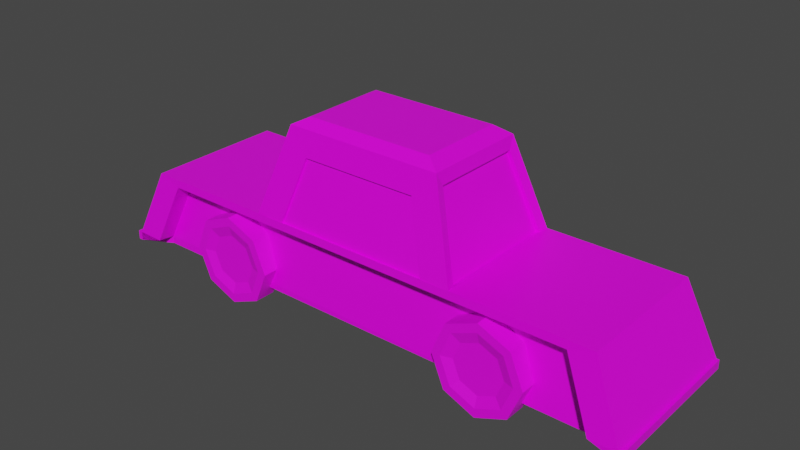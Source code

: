 # Source: Car.blend  (saved by Blender 3.0.42; exported with 4.5.12 LTS)
import bpy
from mathutils import Matrix  # noqa: F401  (used for matrix-valued properties, if any)

bpy.ops.wm.read_factory_settings(use_empty=True)
scene = bpy.context.scene
scene.name = 'Scene'

# ---- collections
col_collection = bpy.data.collections.new('Collection'); scene.collection.children.link(col_collection)

# ---- images (referenced by path relative to the original .blend; pixels are not part of the script)
import os
ASSET_DIR = os.environ.get("B2B_ASSET_DIR", "")  # directory of the original .blend (textures are referenced by path, not embedded)
HERE = os.path.dirname(os.path.abspath(__file__))  # packed textures are extracted next to this script under _unpacked/

def load_image(name, relpath, width, height, colorspace="sRGB"):
    """Load a texture the original file referenced (path relative to the .blend, or extracted next to this script)."""
    p = next((c for c in (os.path.join(HERE, relpath), os.path.join(ASSET_DIR, relpath)) if relpath and os.path.exists(c)), "")
    if p:
        img = bpy.data.images.load(p, check_existing=True)
        img.name = name
    else:  # same state as the original file: an image datablock whose file is absent (Cycles renders it pink)
        img = bpy.data.images.new(name, width, height)
        img.source = "FILE"
        img.filepath = "//" + (relpath or name)
    img.colorspace_settings.name = colorspace
    return img
img_nice69_32x_png = load_image('nice69-32x.png', 'nice69-32x.png', 1024, 1024, 'sRGB')

# ---- materials (node trees are filled in below, after node groups)
mat_material = bpy.data.materials.new('Material')
mat_material.alpha_threshold = 0.0
mat_material.use_transparent_shadow = False
mat_material.line_color = (0.0, 0.0, 0.0, 1.0)
mat_material_002 = bpy.data.materials.new('Material.002')
mat_material_002.use_transparent_shadow = False
mat_material_001 = bpy.data.materials.new('Material.001')
mat_material_001.use_transparent_shadow = False
mat_material_003 = bpy.data.materials.new('Material.003')
mat_material_003.use_transparent_shadow = False
mat_material_006 = bpy.data.materials.new('Material.006')
mat_material_006.use_transparent_shadow = False
mat_material_004 = bpy.data.materials.new('Material.004')
mat_material_004.use_transparent_shadow = False
mat_material_005 = bpy.data.materials.new('Material.005')
mat_material_005.use_transparent_shadow = False
mat_material_007 = bpy.data.materials.new('Material.007')
mat_material_007.use_transparent_shadow = False

# ---- material node trees
mat_material.use_nodes = True; mat_material.node_tree.nodes.clear()
_N = mat_material.node_tree.nodes; _L = mat_material.node_tree.links
n0 = _N.new('ShaderNodeOutputMaterial'); n0.name = 'Material Output'; n0.location = (300, 300)
n1 = _N.new('ShaderNodeBsdfPrincipled'); n1.name = 'Principled BSDF'; n1.location = (10, 300)
n1.distribution = 'GGX'
n1.subsurface_method = 'RANDOM_WALK_SKIN'
n1.inputs[2].default_value = 0.4
n1.inputs[3].default_value = 1.45
n1.inputs[27].default_value = (0.0, 0.0, 0.0, 1.0)
n1.inputs[28].default_value = 1.0
n2 = _N.new('ShaderNodeTexImage'); n2.name = 'Image Texture'; n2.location = (-280, 280)
n2.image = img_nice69_32x_png
_L.new(n1.outputs[0], n0.inputs[0])
_L.new(n2.outputs[0], n1.inputs[0])
n0.is_active_output = True
mat_material_002.use_nodes = True; mat_material_002.node_tree.nodes.clear()
_N = mat_material_002.node_tree.nodes; _L = mat_material_002.node_tree.links
n0 = _N.new('ShaderNodeBsdfPrincipled'); n0.name = 'Principled BSDF'; n0.location = (10, 300)
n0.distribution = 'GGX'
n0.subsurface_method = 'RANDOM_WALK_SKIN'
n0.inputs[3].default_value = 1.45
n0.inputs[27].default_value = (0.0, 0.0, 0.0, 1.0)
n0.inputs[28].default_value = 1.0
n1 = _N.new('ShaderNodeOutputMaterial'); n1.name = 'Material Output'; n1.location = (300, 300)
n2 = _N.new('ShaderNodeTexImage'); n2.name = 'Image Texture'; n2.location = (-280, 280)
n2.image = img_nice69_32x_png
n2.extension = 'EXTEND'
_L.new(n0.outputs[0], n1.inputs[0])
_L.new(n2.outputs[0], n0.inputs[0])
n1.is_active_output = True
mat_material_001.use_nodes = True; mat_material_001.node_tree.nodes.clear()
_N = mat_material_001.node_tree.nodes; _L = mat_material_001.node_tree.links
n0 = _N.new('ShaderNodeBsdfPrincipled'); n0.name = 'Principled BSDF'; n0.location = (10, 300)
n0.distribution = 'GGX'
n0.subsurface_method = 'RANDOM_WALK_SKIN'
n0.inputs[3].default_value = 1.45
n0.inputs[27].default_value = (0.0, 0.0, 0.0, 1.0)
n0.inputs[28].default_value = 1.0
n1 = _N.new('ShaderNodeOutputMaterial'); n1.name = 'Material Output'; n1.location = (300, 300)
n2 = _N.new('ShaderNodeTexImage'); n2.name = 'Image Texture'; n2.location = (-280, 280)
n2.image = img_nice69_32x_png
_L.new(n0.outputs[0], n1.inputs[0])
_L.new(n2.outputs[0], n0.inputs[0])
n1.is_active_output = True
mat_material_003.use_nodes = True; mat_material_003.node_tree.nodes.clear()
_N = mat_material_003.node_tree.nodes; _L = mat_material_003.node_tree.links
n0 = _N.new('ShaderNodeBsdfPrincipled'); n0.name = 'Principled BSDF'; n0.location = (10, 300)
n0.distribution = 'GGX'
n0.subsurface_method = 'RANDOM_WALK_SKIN'
n0.inputs[3].default_value = 1.45
n0.inputs[27].default_value = (0.0, 0.0, 0.0, 1.0)
n0.inputs[28].default_value = 1.0
n1 = _N.new('ShaderNodeOutputMaterial'); n1.name = 'Material Output'; n1.location = (300, 300)
n2 = _N.new('ShaderNodeTexImage'); n2.name = 'Image Texture'; n2.location = (-280, 280)
n2.image = img_nice69_32x_png
n2.extension = 'EXTEND'
_L.new(n0.outputs[0], n1.inputs[0])
_L.new(n2.outputs[0], n0.inputs[0])
n1.is_active_output = True
mat_material_006.use_nodes = True; mat_material_006.node_tree.nodes.clear()
_N = mat_material_006.node_tree.nodes; _L = mat_material_006.node_tree.links
n0 = _N.new('ShaderNodeBsdfPrincipled'); n0.name = 'Principled BSDF'; n0.location = (10, 300)
n0.distribution = 'GGX'
n0.subsurface_method = 'RANDOM_WALK_SKIN'
n0.inputs[3].default_value = 1.45
n0.inputs[27].default_value = (0.0, 0.0, 0.0, 1.0)
n0.inputs[28].default_value = 1.0
n1 = _N.new('ShaderNodeOutputMaterial'); n1.name = 'Material Output'; n1.location = (300, 300)
n2 = _N.new('ShaderNodeTexImage'); n2.name = 'Image Texture'; n2.location = (-280, 280)
_L.new(n0.outputs[0], n1.inputs[0])
_L.new(n2.outputs[0], n0.inputs[0])
n1.is_active_output = True
mat_material_004.use_nodes = True; mat_material_004.node_tree.nodes.clear()
_N = mat_material_004.node_tree.nodes; _L = mat_material_004.node_tree.links
n0 = _N.new('ShaderNodeBsdfPrincipled'); n0.name = 'Principled BSDF'; n0.location = (10, 300)
n0.distribution = 'GGX'
n0.subsurface_method = 'RANDOM_WALK_SKIN'
n0.inputs[3].default_value = 1.45
n0.inputs[27].default_value = (0.0, 0.0, 0.0, 1.0)
n0.inputs[28].default_value = 1.0
n1 = _N.new('ShaderNodeOutputMaterial'); n1.name = 'Material Output'; n1.location = (300, 300)
n2 = _N.new('ShaderNodeTexImage'); n2.name = 'Image Texture'; n2.location = (-280, 280)
n2.image = img_nice69_32x_png
n2.extension = 'EXTEND'
_L.new(n0.outputs[0], n1.inputs[0])
_L.new(n2.outputs[0], n0.inputs[0])
n1.is_active_output = True
mat_material_005.use_nodes = True; mat_material_005.node_tree.nodes.clear()
_N = mat_material_005.node_tree.nodes; _L = mat_material_005.node_tree.links
n0 = _N.new('ShaderNodeBsdfPrincipled'); n0.name = 'Principled BSDF'; n0.location = (10, 300)
n0.distribution = 'GGX'
n0.subsurface_method = 'RANDOM_WALK_SKIN'
n0.inputs[3].default_value = 1.45
n0.inputs[27].default_value = (0.0, 0.0, 0.0, 1.0)
n0.inputs[28].default_value = 1.0
n1 = _N.new('ShaderNodeOutputMaterial'); n1.name = 'Material Output'; n1.location = (300, 300)
n2 = _N.new('ShaderNodeTexImage'); n2.name = 'Image Texture'; n2.location = (-280, 280)
n2.image = img_nice69_32x_png
n2.extension = 'EXTEND'
_L.new(n0.outputs[0], n1.inputs[0])
_L.new(n2.outputs[0], n0.inputs[0])
n1.is_active_output = True
mat_material_007.use_nodes = True; mat_material_007.node_tree.nodes.clear()
_N = mat_material_007.node_tree.nodes; _L = mat_material_007.node_tree.links
n0 = _N.new('ShaderNodeBsdfPrincipled'); n0.name = 'Principled BSDF'; n0.location = (10, 300)
n0.distribution = 'GGX'
n0.subsurface_method = 'RANDOM_WALK_SKIN'
n0.inputs[3].default_value = 1.45
n0.inputs[27].default_value = (0.0, 0.0, 0.0, 1.0)
n0.inputs[28].default_value = 1.0
n1 = _N.new('ShaderNodeOutputMaterial'); n1.name = 'Material Output'; n1.location = (300, 300)
n2 = _N.new('ShaderNodeTexImage'); n2.name = 'Image Texture'; n2.location = (-280, 280)
_L.new(n0.outputs[0], n1.inputs[0])
_L.new(n2.outputs[0], n0.inputs[0])
n1.is_active_output = True

# ---- world
world_world = bpy.data.worlds.new('World'); scene.world = world_world
world_world.use_nodes = True; world_world.node_tree.nodes.clear()
_N = world_world.node_tree.nodes; _L = world_world.node_tree.links
n0 = _N.new('ShaderNodeOutputWorld'); n0.name = 'World Output'; n0.location = (300, 300)
n1 = _N.new('ShaderNodeBackground'); n1.name = 'Background'; n1.location = (10, 300)
n1.inputs[0].default_value = (0.05088, 0.05088, 0.05088, 1.0)
_L.new(n1.outputs[0], n0.inputs[0])
n0.is_active_output = True
world_world.color = (0.05088, 0.05088, 0.05088)
world_world.use_sun_shadow = False
world_world.sun_shadow_jitter_overblur = 0.0

# ---- meshes
me_cube = bpy.data.meshes.new('Cube')
me_cube.from_pydata([(0.8892, 0.8892, 1.0), (1.0, 1.0, -0.359), (0.8892, -0.8892, 1.0), (1.0, -1.0, -0.359), (-0.8892, 0.8892, 1.0), (-1.0, 1.0, -0.359), (-0.8892, -0.8892, 1.0), (-1.0, -1.0, -0.359), (0.3946, -0.8892, 1.0), (-0.3946, -0.8892, 1.0), (0.3946, 0.8892, 1.0), (-0.3946, 0.8892, 1.0), (0.2918, -0.6574, 2.691), (-0.2918, -0.6574, 2.691), (0.2918, 0.6574, 2.691), (-0.2918, 0.6574, 2.691), (-0.3862, -0.7434, 0.9953), (-0.3862, 0.7434, 0.9953), (-0.3002, -0.5497, 2.409), (-0.3002, 0.5497, 2.409), (-0.3772, -0.7434, 0.98), (-0.3772, 0.7434, 0.98), (-0.2912, -0.5497, 2.393), (-0.2912, 0.5497, 2.393), (0.388, 0.7757, 0.9827), (0.388, -0.7757, 0.9827), (0.2983, 0.5735, 2.457), (0.2983, -0.5735, 2.457), (0.3751, 0.7757, 0.9607), (0.3751, -0.7757, 0.9607), (0.2854, 0.5735, 2.435), (0.2854, -0.5735, 2.435), (0.2893, -0.886, 0.9852), (-0.2893, -0.886, 0.9852), (0.2139, -0.7161, 2.225), (-0.2139, -0.7161, 2.225), (0.2893, -0.8554, 0.9752), (-0.2893, -0.8554, 0.9752), (0.2139, -0.6855, 2.215), (-0.2139, -0.6855, 2.215), (-0.3002, 0.8871, 0.9939), (0.3002, 0.8871, 0.9939), (-0.222, 0.7108, 2.28), (0.222, 0.7108, 2.28), (-0.3002, 0.8631, 0.9861), (0.3002, 0.8631, 0.9861), (-0.222, 0.6868, 2.272), (0.222, 0.6868, 2.272), (-1.0, -1.0, -0.5333), (1.0, -1.0, -0.5333), (-1.017, 1.0, -0.359), (-1.017, -1.0, -0.359), (-1.017, 1.0, -0.5333), (-1.017, -1.0, -0.5333), (1.01, -1.0, -0.359), (1.01, 1.0, -0.359), (1.01, -1.0, -0.5333), (1.01, 1.0, -0.5333), (0.2369, -0.5338, 2.844), (-0.2369, -0.5338, 2.844), (0.2369, 0.5338, 2.844), (-0.2369, 0.5338, 2.844), (0.8892, 0.8892, 1.0), (1.0, 1.0, -0.359), (-1.0, -1.0, -0.359), (-0.8892, -0.8892, 1.0), (0.8892, -0.8892, 1.0), (1.0, -1.0, -0.359), (-0.8892, 0.8892, 1.0), (-1.0, 1.0, -0.359), (1.0, 1.0, -0.5333), (-1.0, 1.0, -0.5333), (-0.9, -0.9963, -0.3722), (-0.8002, -0.8965, 0.8509), (0.8002, -0.8965, 0.8509), (0.9, -0.9963, -0.3722), (-0.9, -0.7753, -0.4099), (-0.8002, -0.6755, 0.8132), (0.8002, -0.6755, 0.8132), (0.9, -0.7753, -0.4099), (-0.9, -0.7753, -0.5668), (0.9, -0.7753, -0.5668), (0.8002, 0.8965, 0.8438), (0.9, 0.9963, -0.3793), (-0.8002, 0.8965, 0.8438), (-0.9, 0.9963, -0.3793), (0.9, 0.9963, -0.5362), (-0.9, 0.9963, -0.5362), (0.8002, 0.6755, 0.806), (0.9, 0.7753, -0.4171), (-0.8002, 0.6755, 0.806), (-0.9, 0.7753, -0.4171), (0.9, 0.7753, -0.574), (-0.9, 0.7753, -0.574), (0.8002, -0.8965, 0.8509), (-0.8002, -0.8965, 0.8509), (0.8002, -0.6755, 0.8132), (-0.8002, -0.6755, 0.8132), (0.8002, -0.8965, 0.8509), (-0.8002, -0.8965, 0.8509), (0.8002, -0.6755, 0.8132), (-0.8002, -0.6755, 0.8132), (0.8892, -0.8892, 1.0), (-0.8892, -0.8892, 1.0), (0.8002, -0.8965, 0.8509), (-0.8002, -0.8965, 0.8509)], [], [(0, 4, 11, 10), (7, 6, 4, 5), (1, 0, 2, 3), (14, 10, 41, 43), (6, 2, 8, 9), (4, 6, 9, 11), (2, 0, 10, 8), (14, 15, 61, 60), (10, 14, 26, 24), (9, 13, 18, 16), (12, 13, 35, 34), (18, 19, 23, 22), (11, 9, 16, 17), (15, 11, 17, 19), (13, 15, 19, 18), (21, 20, 22, 23), (19, 17, 21, 23), (17, 16, 20, 21), (16, 18, 22, 20), (27, 25, 29, 31), (14, 12, 27, 26), (12, 8, 25, 27), (8, 10, 24, 25), (29, 28, 30, 31), (26, 27, 31, 30), (24, 26, 30, 28), (25, 24, 28, 29), (32, 34, 38, 36), (13, 9, 33, 35), (9, 8, 32, 33), (8, 12, 34, 32), (37, 36, 38, 39), (33, 32, 36, 37), (35, 33, 37, 39), (34, 35, 39, 38), (40, 42, 46, 44), (15, 14, 43, 42), (10, 11, 40, 41), (11, 15, 42, 40), (45, 44, 46, 47), (41, 40, 44, 45), (43, 41, 45, 47), (42, 43, 47, 46), (48, 7, 51, 53), (1, 3, 54, 55), (51, 50, 52, 53), (7, 5, 50, 51), (5, 69, 71, 48, 53, 52, 50), (55, 54, 56, 57), (49, 70, 63, 1, 55, 57, 56), (3, 49, 56, 54), (60, 61, 59, 58), (12, 14, 60, 58), (15, 13, 59, 61), (13, 12, 58, 59), (69, 68, 84, 85), (65, 64, 72, 73), (5, 4, 68, 69), (0, 1, 63, 62), (4, 0, 62, 68), (2, 6, 65, 66), (6, 7, 64, 65), (3, 2, 66, 67), (75, 74, 78, 79), (65, 73, 105, 103), (67, 66, 74, 75), (79, 78, 77, 76, 80, 81), (64, 48, 71, 87, 76, 72), (77, 78, 96, 97), (73, 72, 76, 77), (87, 85, 91, 93), (71, 69, 85, 87), (63, 70, 86, 83), (62, 63, 83, 82), (68, 62, 82, 84), (91, 90, 88, 89, 92, 93), (84, 82, 88, 90), (82, 83, 89, 88), (83, 86, 92, 89), (85, 84, 90, 91), (80, 93, 92, 81), (57, 56, 81, 92), (79, 81, 75), (3, 67, 75, 49), (56, 75, 49, 81), (81, 79, 75, 49, 56), (86, 70, 57, 92), (71, 48, 80, 93), (80, 48, 64, 72, 76), (49, 75, 81, 56), (87, 93, 71), (96, 94, 98, 100), (73, 77, 97, 95), (74, 73, 95, 94), (78, 74, 94, 96), (98, 99, 101, 100), (94, 95, 99, 98), (95, 97, 101, 99), (97, 96, 100, 101), (102, 103, 105, 104), (73, 74, 104, 105), (74, 66, 102, 104), (66, 65, 103, 102)])
_uv = me_cube.uv_layers.new(name='UVMap')
_uv.uv.foreach_set('vector', [0.625, 0.5, 0.625, 0.25, 0.625, 0.25, 0.625, 0.5, 0.4883, 0.5472, 0.4882, 0.6027, 0.49, 0.5774, 0.4903, 0.5102, 0.4824, 0.2696, 0.483, 0.4246, 0.4816, 0.5023, 0.481, 0.3959, 0.4861, 0.6374, 0.4859, 0.4882, 0.4864, 0.4973, 0.4865, 0.6072, 0.625, 1.0, 0.625, 0.75, 0.625, 0.75, 0.625, 1.0, 0.49, 0.5774, 0.4882, 0.6027, 0.4869, 0.5838, 0.4888, 0.5511, 0.4816, 0.5023, 0.483, 0.4246, 0.4859, 0.4882, 0.4842, 0.5414, 0.4861, 0.6374, 0.4884, 0.6591, 0.488, 0.6692, 0.4862, 0.654, 0.4859, 0.4882, 0.4861, 0.6374, 0.486, 0.6197, 0.4858, 0.4917, 0.4869, 0.5838, 0.4869, 0.6716, 0.487, 0.6542, 0.4871, 0.5809, 0.4848, 0.6556, 0.4869, 0.6716, 0.4866, 0.6426, 0.485, 0.6275, 0.875, 0.75, 0.875, 0.5, 0.875, 0.5, 0.875, 0.75, 0.4112, 0.4881, 0.4142, 0.4888, 0.4139, 0.4898, 0.4114, 0.4892, 0.4884, 0.6591, 0.4888, 0.5511, 0.4886, 0.5534, 0.4882, 0.6419, 0.4869, 0.6716, 0.4884, 0.6591, 0.4882, 0.6419, 0.487, 0.6542, 0.02038, 0.4195, 0.02395, 0.421, 0.02341, 0.5782, 0.02085, 0.5762, 0.625, 0.25, 0.625, 0.25, 0.625, 0.25, 0.625, 0.25, 0.625, 0.25, 0.625, 0.0, 0.625, 0.0, 0.625, 0.25, 0.625, 1.0, 0.625, 1.0, 0.625, 1.0, 0.625, 1.0, 0.625, 0.75, 0.625, 0.75, 0.625, 0.75, 0.625, 0.75, 0.4861, 0.6374, 0.4848, 0.6556, 0.4848, 0.638, 0.486, 0.6197, 0.4848, 0.6556, 0.4842, 0.5414, 0.4843, 0.538, 0.4848, 0.638, 0.4138, 0.5809, 0.4117, 0.58, 0.4118, 0.5786, 0.4136, 0.5794, 0.7274, 0.5017, 0.737, 0.5018, 0.7354, 0.5075, 0.7287, 0.5074, 0.625, 0.5, 0.625, 0.75, 0.625, 0.75, 0.625, 0.5, 0.625, 0.5, 0.625, 0.5, 0.625, 0.5, 0.625, 0.5, 0.625, 0.75, 0.625, 0.5, 0.625, 0.5, 0.625, 0.75, 0.625, 0.75, 0.625, 0.75, 0.625, 0.75, 0.625, 0.75, 0.4869, 0.6716, 0.4869, 0.5838, 0.4866, 0.5783, 0.4866, 0.6426, 0.625, 1.0, 0.625, 0.75, 0.625, 0.75, 0.625, 1.0, 0.4842, 0.5414, 0.4848, 0.6556, 0.485, 0.6275, 0.4846, 0.5472, 0.02407, 0.4376, 0.02343, 0.51, 0.02322, 0.5928, 0.02362, 0.5666, 0.625, 1.0, 0.625, 0.75, 0.625, 0.75, 0.625, 1.0, 0.625, 1.0, 0.625, 1.0, 0.625, 1.0, 0.625, 1.0, 0.625, 0.75, 0.875, 0.75, 0.875, 0.75, 0.625, 0.75, 0.625, 0.25, 0.625, 0.25, 0.625, 0.25, 0.625, 0.25, 0.4884, 0.6591, 0.4861, 0.6374, 0.4865, 0.6072, 0.4882, 0.6282, 0.625, 0.5, 0.625, 0.25, 0.625, 0.25, 0.625, 0.5, 0.4888, 0.5511, 0.4884, 0.6591, 0.4882, 0.6282, 0.4886, 0.5448, 0.02075, 0.5101, 0.0202, 0.4349, 0.02062, 0.5693, 0.02095, 0.5956, 0.625, 0.5, 0.625, 0.25, 0.625, 0.25, 0.625, 0.5, 0.625, 0.5, 0.625, 0.5, 0.625, 0.5, 0.625, 0.5, 0.875, 0.5, 0.625, 0.5, 0.625, 0.5, 0.875, 0.5, 0.02558, 0.5196, 0.02558, 0.5457, 0.02564, 0.5427, 0.02564, 0.5161, 0.02424, 0.4545, 0.01971, 0.4536, 0.0197, 0.4524, 0.02426, 0.4533, 0.02564, 0.5427, 0.01887, 0.5393, 0.01888, 0.5133, 0.02564, 0.5161, 0.02558, 0.5457, 0.01894, 0.5423, 0.01887, 0.5393, 0.02564, 0.5427, 0.01894, 0.5423, 0.01894, 0.5423, 0.01895, 0.5168, 0.02558, 0.5196, 0.02564, 0.5161, 0.01888, 0.5133, 0.01887, 0.5393, 0.02426, 0.4533, 0.0197, 0.4524, 0.0197, 0.4351, 0.02426, 0.4355, 0.01972, 0.4363, 0.02424, 0.4368, 0.02424, 0.4545, 0.02424, 0.4545, 0.02426, 0.4533, 0.02426, 0.4355, 0.0197, 0.4351, 0.01971, 0.4536, 0.01972, 0.4363, 0.0197, 0.4351, 0.0197, 0.4524, 0.4862, 0.654, 0.488, 0.6692, 0.4869, 0.6786, 0.4851, 0.6666, 0.4848, 0.6556, 0.4861, 0.6374, 0.4862, 0.654, 0.4851, 0.6666, 0.4884, 0.6591, 0.4869, 0.6716, 0.4869, 0.6786, 0.488, 0.6692, 0.4869, 0.6716, 0.4848, 0.6556, 0.4851, 0.6666, 0.4869, 0.6786, 0.4903, 0.5102, 0.49, 0.5774, 0.4898, 0.5644, 0.4901, 0.503, 0.4882, 0.6027, 0.4883, 0.5472, 0.4881, 0.5421, 0.488, 0.5926, 0.375, 0.25, 0.625, 0.25, 0.625, 0.25, 0.375, 0.25, 0.625, 0.5, 0.375, 0.5, 0.375, 0.5, 0.625, 0.5, 0.625, 0.25, 0.625, 0.5, 0.625, 0.5, 0.625, 0.25, 0.625, 0.75, 0.625, 1.0, 0.625, 1.0, 0.625, 0.75, 0.625, 0.0, 0.375, 0.0, 0.375, 0.0, 0.625, 0.0, 0.375, 0.75, 0.625, 0.75, 0.625, 0.75, 0.375, 0.75, 0.4816, 0.4074, 0.4821, 0.4998, 0.4823, 0.4896, 0.4817, 0.3948, 0.5022, 0.4301, 0.5021, 0.4293, 0.5021, 0.4293, 0.5022, 0.4301, 0.481, 0.3959, 0.4816, 0.5023, 0.4821, 0.4998, 0.4816, 0.4074, 0.06853, 0.4401, 0.06799, 0.5205, 0.05979, 0.5173, 0.05919, 0.4302, 0.05919, 0.4192, 0.06853, 0.4299, 0.375, 0.0, 0.125, 0.75, 0.375, 0.25, 0.375, 0.25, 0.375, 0.0, 0.375, 0.0, 0.05272, 0.5272, 0.04615, 0.5128, 0.04615, 0.5128, 0.05272, 0.5272, 0.488, 0.5926, 0.4881, 0.5421, 0.4882, 0.5367, 0.4882, 0.5878, 0.49, 0.4949, 0.4901, 0.503, 0.4898, 0.5061, 0.4898, 0.4982, 0.4903, 0.5014, 0.4903, 0.5102, 0.4901, 0.503, 0.49, 0.4949, 0.4824, 0.2696, 0.4824, 0.254, 0.4832, 0.2773, 0.4831, 0.2908, 0.483, 0.4246, 0.4824, 0.2696, 0.4831, 0.2908, 0.4836, 0.4236, 0.49, 0.5774, 0.483, 0.4246, 0.4836, 0.4236, 0.4898, 0.5644, 0.06015, 0.4598, 0.06053, 0.5267, 0.0672, 0.5288, 0.06753, 0.4659, 0.06753, 0.4578, 0.06016, 0.4512, 0.4898, 0.5644, 0.4836, 0.4236, 0.4834, 0.432, 0.4896, 0.5663, 0.4836, 0.4236, 0.4831, 0.2908, 0.4829, 0.3042, 0.4834, 0.432, 0.4831, 0.2908, 0.4832, 0.2773, 0.4829, 0.2911, 0.4829, 0.3042, 0.4901, 0.503, 0.4898, 0.5644, 0.4896, 0.5663, 0.4898, 0.5061, 0.02244, 0.7757, 0.02077, 0.7683, 0.02129, 0.3618, 0.02266, 0.3678, 0.02112, 0.342, 0.02286, 0.3493, 0.02266, 0.3678, 0.02129, 0.3618, 0.4817, 0.3948, 0.4818, 0.384, 0.4816, 0.4074, 0.481, 0.3959, 0.481, 0.3959, 0.4816, 0.4074, 0.481, 0.3837, 0.375, 0.75, 0.375, 0.75, 0.375, 0.75, 0.375, 0.75, 0.375, 0.75, 0.375, 0.75, 0.375, 0.75, 0.375, 0.75, 0.375, 0.75, 0.0211, 0.362, 0.02112, 0.3438, 0.02112, 0.342, 0.02129, 0.3618, 0.0205, 0.7942, 0.02266, 0.804, 0.02244, 0.7757, 0.02077, 0.7683, 0.4882, 0.5297, 0.4883, 0.5397, 0.4883, 0.5472, 0.4881, 0.5421, 0.4882, 0.5367, 0.481, 0.3837, 0.4816, 0.4074, 0.4818, 0.384, 0.481, 0.3824, 0.02054, 0.7666, 0.02077, 0.7683, 0.0205, 0.7942, 0.5011, 0.5353, 0.5013, 0.5371, 0.5013, 0.5371, 0.5011, 0.5353, 0.5021, 0.4293, 0.5017, 0.4259, 0.5017, 0.4259, 0.5021, 0.4293, 0.5013, 0.5371, 0.5021, 0.4293, 0.5021, 0.4293, 0.5013, 0.5371, 0.5011, 0.5353, 0.5013, 0.5371, 0.5013, 0.5371, 0.5011, 0.5353, 0.4821, 0.4998, 0.488, 0.5926, 0.4882, 0.5878, 0.4823, 0.4896, 0.5013, 0.5371, 0.5021, 0.4293, 0.5021, 0.4293, 0.5013, 0.5371, 0.5021, 0.4293, 0.5017, 0.4259, 0.5017, 0.4259, 0.5021, 0.4293, 0.05272, 0.5272, 0.04615, 0.5128, 0.04615, 0.5128, 0.05272, 0.5272, 0.4816, 0.5023, 0.4882, 0.6027, 0.488, 0.5926, 0.4821, 0.4998, 0.5021, 0.4293, 0.5013, 0.5371, 0.5013, 0.5371, 0.5021, 0.4293, 0.5013, 0.5371, 0.5012, 0.5462, 0.5012, 0.5462, 0.5013, 0.5371, 0.625, 0.75, 0.625, 1.0, 0.625, 1.0, 0.625, 0.75])
me_cube.materials.append(mat_material)
me_cube.use_remesh_preserve_volume = False
me_cube.use_remesh_preserve_attributes = False
me_cube.use_mirror_vertex_groups = False
me_cube.update()
me_cylinder = bpy.data.meshes.new('Cylinder')
me_cylinder.from_pydata([(0.0, 1.0, -1.0), (0.0, 1.0, 1.0), (0.7071, 0.7071, -1.0), (0.7071, 0.7071, 1.0), (1.0, -4.371e-08, -1.0), (1.0, -4.371e-08, 1.0), (0.7071, -0.7071, -1.0), (0.7071, -0.7071, 1.0), (-8.742e-08, -1.0, -1.0), (-8.742e-08, -1.0, 1.0), (-0.7071, -0.7071, -1.0), (-0.7071, -0.7071, 1.0), (-1.0, 1.192e-08, -1.0), (-1.0, 1.192e-08, 1.0), (-0.7071, 0.7071, -1.0), (-0.7071, 0.7071, 1.0), (0.5657, 0.5657, 1.0), (4.768e-08, 0.8, 1.0), (0.8, -3.497e-08, 1.0), (0.5657, -0.5657, 1.0), (-2.225e-08, -0.8, 1.0), (-0.5657, -0.5657, 1.0), (-0.8, 9.54e-09, 1.0), (-0.5657, 0.5657, 1.0), (0.396, 0.396, 0.703), (2.476e-07, 0.56, 0.703), (0.56, -2.448e-08, 0.703), (0.396, -0.396, 0.703), (1.986e-07, -0.56, 0.703), (-0.396, -0.396, 0.703), (-0.56, 6.678e-09, 0.703), (-0.396, 0.396, 0.703)], [], [(0, 1, 3, 2), (2, 3, 5, 4), (4, 5, 7, 6), (6, 7, 9, 8), (8, 9, 11, 10), (10, 11, 13, 12), (11, 9, 20, 21), (12, 13, 15, 14), (14, 15, 1, 0), (0, 2, 4, 6, 8, 10, 12, 14), (16, 17, 25, 24), (1, 15, 23, 17), (3, 1, 17, 16), (7, 5, 18, 19), (13, 11, 21, 22), (9, 7, 19, 20), (15, 13, 22, 23), (5, 3, 16, 18), (24, 25, 31, 30, 29, 28, 27, 26), (17, 23, 31, 25), (22, 21, 29, 30), (20, 19, 27, 28), (18, 16, 24, 26), (23, 22, 30, 31), (21, 20, 28, 29), (19, 18, 26, 27)])
_uv = me_cylinder.uv_layers.new(name='UVMap')
_uv.uv.foreach_set('vector', [0.02125, 0.4308, 0.02121, 0.4265, 0.02035, 0.4514, 0.02044, 0.4544, 0.02044, 0.4544, 0.02035, 0.4514, 0.02, 0.5109, 0.02011, 0.5106, 0.02011, 0.5106, 0.02, 0.5109, 0.02037, 0.5697, 0.02046, 0.5663, 0.02046, 0.5663, 0.02037, 0.5697, 0.02122, 0.594, 0.02126, 0.5893, 0.02126, 0.5893, 0.02122, 0.594, 0.02207, 0.5698, 0.02207, 0.5664, 0.02207, 0.5664, 0.02207, 0.5698, 0.02242, 0.5109, 0.0224, 0.5106, 0.02207, 0.5698, 0.02122, 0.594, 0.02122, 0.5775, 0.0219, 0.5581, 0.0224, 0.5106, 0.02242, 0.5109, 0.02207, 0.4513, 0.02207, 0.4543, 0.02207, 0.4543, 0.02207, 0.4513, 0.02121, 0.4265, 0.02125, 0.4308, 0.02125, 0.4308, 0.02044, 0.4544, 0.02011, 0.5106, 0.02046, 0.5663, 0.02126, 0.5893, 0.02207, 0.5664, 0.0224, 0.5106, 0.02207, 0.4543, 0.02052, 0.4634, 0.02121, 0.4435, 0.02122, 0.444, 0.02054, 0.4637, 0.02121, 0.4265, 0.02207, 0.4513, 0.0219, 0.4633, 0.02121, 0.4435, 0.02035, 0.4514, 0.02121, 0.4265, 0.02121, 0.4435, 0.02052, 0.4634, 0.02037, 0.5697, 0.02, 0.5109, 0.02025, 0.5109, 0.02053, 0.558, 0.02242, 0.5109, 0.02207, 0.5698, 0.0219, 0.5581, 0.02218, 0.5109, 0.02122, 0.594, 0.02037, 0.5697, 0.02053, 0.558, 0.02122, 0.5775, 0.02207, 0.4513, 0.02242, 0.5109, 0.02218, 0.5109, 0.0219, 0.4633, 0.02, 0.5109, 0.02035, 0.4514, 0.02052, 0.4634, 0.02025, 0.5109, 0.5297, 0.3917, 0.5304, 0.3725, 0.531, 0.3918, 0.5313, 0.4384, 0.531, 0.4851, 0.5304, 0.5044, 0.5297, 0.4851, 0.5294, 0.4383, 0.02121, 0.4435, 0.0219, 0.4633, 0.0219, 0.4636, 0.02122, 0.444, 0.02218, 0.5109, 0.0219, 0.5581, 0.0219, 0.5577, 0.02218, 0.5108, 0.02122, 0.5775, 0.02053, 0.558, 0.02055, 0.5576, 0.02122, 0.5769, 0.02025, 0.5109, 0.02052, 0.4634, 0.02054, 0.4637, 0.02026, 0.5108, 0.0219, 0.4633, 0.02218, 0.5109, 0.02218, 0.5108, 0.0219, 0.4636, 0.0219, 0.5581, 0.02122, 0.5775, 0.02122, 0.5769, 0.0219, 0.5577, 0.02053, 0.558, 0.02025, 0.5109, 0.02026, 0.5108, 0.02055, 0.5576])
me_cylinder.materials.append(mat_material_002)
me_cylinder.materials.append(mat_material_001)
me_cylinder.use_remesh_fix_poles = True
me_cylinder.use_remesh_preserve_attributes = False
me_cylinder.update()
me_cylinder_004 = bpy.data.meshes.new('Cylinder.004')
me_cylinder_004.from_pydata([(0.0, 1.0, -1.0), (0.0, 1.0, 1.0), (0.7071, 0.7071, -1.0), (0.7071, 0.7071, 1.0), (1.0, -4.371e-08, -1.0), (1.0, -4.371e-08, 1.0), (0.7071, -0.7071, -1.0), (0.7071, -0.7071, 1.0), (-8.742e-08, -1.0, -1.0), (-8.742e-08, -1.0, 1.0), (-0.7071, -0.7071, -1.0), (-0.7071, -0.7071, 1.0), (-1.0, 1.192e-08, -1.0), (-1.0, 1.192e-08, 1.0), (-0.7071, 0.7071, -1.0), (-0.7071, 0.7071, 1.0), (0.5657, 0.5657, 1.0), (4.768e-08, 0.8, 1.0), (0.8, -3.497e-08, 1.0), (0.5657, -0.5657, 1.0), (-2.225e-08, -0.8, 1.0), (-0.5657, -0.5657, 1.0), (-0.8, 9.54e-09, 1.0), (-0.5657, 0.5657, 1.0), (0.396, 0.396, 0.703), (3.3e-08, 0.56, 0.703), (0.56, -2.448e-08, 0.703), (0.396, -0.396, 0.703), (-1.596e-08, -0.56, 0.703), (-0.396, -0.396, 0.703), (-0.56, 6.678e-09, 0.703), (-0.396, 0.396, 0.703)], [], [(0, 1, 3, 2), (2, 3, 5, 4), (4, 5, 7, 6), (6, 7, 9, 8), (8, 9, 11, 10), (10, 11, 13, 12), (11, 9, 20, 21), (12, 13, 15, 14), (14, 15, 1, 0), (0, 2, 4, 6, 8, 10, 12, 14), (16, 17, 25, 24), (1, 15, 23, 17), (3, 1, 17, 16), (7, 5, 18, 19), (13, 11, 21, 22), (9, 7, 19, 20), (15, 13, 22, 23), (5, 3, 16, 18), (24, 25, 31, 30, 29, 28, 27, 26), (17, 23, 31, 25), (22, 21, 29, 30), (20, 19, 27, 28), (18, 16, 24, 26), (23, 22, 30, 31), (21, 20, 28, 29), (19, 18, 26, 27)])
_uv = me_cylinder_004.uv_layers.new(name='UVMap')
_uv.uv.foreach_set('vector', [0.005796, 0.3674, 0.005741, 0.3568, 0.00452, 0.3895, 0.004667, 0.3978, 0.004667, 0.3978, 0.00452, 0.3895, 0.003997, 0.4724, 0.004183, 0.4745, 0.004183, 0.4745, 0.003997, 0.4724, 0.004484, 0.5564, 0.004633, 0.5523, 0.004633, 0.5523, 0.004484, 0.5564, 0.00569, 0.5919, 0.005749, 0.5851, 0.005749, 0.5851, 0.00569, 0.5919, 0.006901, 0.5585, 0.006871, 0.5542, 0.006871, 0.5542, 0.006901, 0.5585, 0.007415, 0.4762, 0.007347, 0.478, 0.02145, 0.6448, 0.02054, 0.6703, 0.02054, 0.6527, 0.02127, 0.6321, 0.007347, 0.478, 0.007415, 0.4762, 0.006937, 0.3928, 0.006904, 0.4008, 0.006904, 0.4008, 0.006937, 0.3928, 0.005741, 0.3568, 0.005796, 0.3674, 0.005796, 0.3674, 0.004667, 0.3978, 0.004183, 0.4745, 0.004633, 0.5523, 0.005749, 0.5851, 0.006871, 0.5542, 0.007347, 0.478, 0.006904, 0.4008, 0.01981, 0.5313, 0.02054, 0.5097, 0.02054, 0.5106, 0.01982, 0.5319, 0.02054, 0.4916, 0.02146, 0.5174, 0.02128, 0.5303, 0.02054, 0.5097, 0.01963, 0.5188, 0.02054, 0.4916, 0.02054, 0.5097, 0.01981, 0.5313, 0.01963, 0.6441, 0.01926, 0.5818, 0.01951, 0.5817, 0.01981, 0.6317, 0.02184, 0.5813, 0.02145, 0.6448, 0.02127, 0.6321, 0.02158, 0.5813, 0.02054, 0.6703, 0.01963, 0.6441, 0.01981, 0.6317, 0.02054, 0.6527, 0.02146, 0.5174, 0.02184, 0.5813, 0.02158, 0.5813, 0.02128, 0.5303, 0.01926, 0.5818, 0.01963, 0.5188, 0.01981, 0.5313, 0.01951, 0.5817, 0.5282, 0.3941, 0.529, 0.3727, 0.5297, 0.3932, 0.53, 0.4437, 0.5297, 0.494, 0.529, 0.5144, 0.5282, 0.4937, 0.5279, 0.4441, 0.02054, 0.5097, 0.02128, 0.5303, 0.02127, 0.531, 0.02054, 0.5106, 0.02158, 0.5813, 0.02127, 0.6321, 0.02127, 0.6318, 0.02158, 0.5815, 0.02054, 0.6527, 0.01981, 0.6317, 0.01982, 0.6315, 0.02054, 0.6522, 0.01951, 0.5817, 0.01981, 0.5313, 0.01982, 0.5319, 0.01953, 0.5819, 0.02128, 0.5303, 0.02158, 0.5813, 0.02158, 0.5815, 0.02127, 0.531, 0.02127, 0.6321, 0.02054, 0.6527, 0.02054, 0.6522, 0.02127, 0.6318, 0.01981, 0.6317, 0.01951, 0.5817, 0.01953, 0.5819, 0.01982, 0.6315])
me_cylinder_004.materials.append(mat_material_003)
me_cylinder_004.materials.append(mat_material_006)
me_cylinder_004.use_remesh_fix_poles = True
me_cylinder_004.use_remesh_preserve_attributes = False
me_cylinder_004.update()
me_cylinder_005 = bpy.data.meshes.new('Cylinder.005')
me_cylinder_005.from_pydata([(0.0, 1.0, -1.0), (0.0, 1.0, 1.0), (0.7071, 0.7071, -1.0), (0.7071, 0.7071, 1.0), (1.0, -4.371e-08, -1.0), (1.0, -4.371e-08, 1.0), (0.7071, -0.7071, -1.0), (0.7071, -0.7071, 1.0), (-8.742e-08, -1.0, -1.0), (-8.742e-08, -1.0, 1.0), (-0.7071, -0.7071, -1.0), (-0.7071, -0.7071, 1.0), (-1.0, 1.192e-08, -1.0), (-1.0, 1.192e-08, 1.0), (-0.7071, 0.7071, -1.0), (-0.7071, 0.7071, 1.0), (0.5657, 0.5657, 1.0), (4.768e-08, 0.8, 1.0), (0.8, -3.497e-08, 1.0), (0.5657, -0.5657, 1.0), (-2.225e-08, -0.8, 1.0), (-0.5657, -0.5657, 1.0), (-0.8, 9.54e-09, 1.0), (-0.5657, 0.5657, 1.0), (0.396, 0.396, 0.703), (1.76e-07, 0.56, 0.703), (0.56, -2.448e-08, 0.703), (0.396, -0.396, 0.703), (1.271e-07, -0.56, 0.703), (-0.396, -0.396, 0.703), (-0.56, 6.678e-09, 0.703), (-0.396, 0.396, 0.703)], [], [(0, 1, 3, 2), (2, 3, 5, 4), (4, 5, 7, 6), (6, 7, 9, 8), (8, 9, 11, 10), (10, 11, 13, 12), (11, 9, 20, 21), (12, 13, 15, 14), (14, 15, 1, 0), (0, 2, 4, 6, 8, 10, 12, 14), (16, 17, 25, 24), (1, 15, 23, 17), (3, 1, 17, 16), (7, 5, 18, 19), (13, 11, 21, 22), (9, 7, 19, 20), (15, 13, 22, 23), (5, 3, 16, 18), (24, 25, 31, 30, 29, 28, 27, 26), (17, 23, 31, 25), (22, 21, 29, 30), (20, 19, 27, 28), (18, 16, 24, 26), (23, 22, 30, 31), (21, 20, 28, 29), (19, 18, 26, 27)])
_uv = me_cylinder_005.uv_layers.new(name='UVMap')
_uv.uv.foreach_set('vector', [0.02288, 0.5089, 0.0228, 0.4974, 0.02191, 0.5237, 0.02203, 0.5337, 0.02203, 0.5337, 0.02191, 0.5237, 0.02153, 0.5856, 0.02167, 0.5921, 0.02167, 0.5921, 0.02153, 0.5856, 0.02189, 0.6477, 0.02201, 0.6508, 0.02201, 0.6508, 0.02189, 0.6477, 0.02279, 0.6736, 0.02287, 0.6752, 0.02287, 0.6752, 0.02279, 0.6736, 0.02371, 0.6472, 0.02373, 0.6503, 0.02373, 0.6503, 0.02371, 0.6472, 0.02409, 0.584, 0.02409, 0.5907, 0.02371, 0.6472, 0.02279, 0.6736, 0.02279, 0.6558, 0.02352, 0.6346, 0.02409, 0.5907, 0.02409, 0.584, 0.02371, 0.5219, 0.02373, 0.5321, 0.02373, 0.5321, 0.02371, 0.5219, 0.0228, 0.4974, 0.02288, 0.5089, 0.02288, 0.5089, 0.02203, 0.5337, 0.02167, 0.5921, 0.02201, 0.6508, 0.02287, 0.6752, 0.02373, 0.6503, 0.02409, 0.5907, 0.02373, 0.5321, 0.02208, 0.5358, 0.0228, 0.5147, 0.02281, 0.5164, 0.0221, 0.5373, 0.0228, 0.4974, 0.02371, 0.5219, 0.02352, 0.5345, 0.0228, 0.5147, 0.02191, 0.5237, 0.0228, 0.4974, 0.0228, 0.5147, 0.02208, 0.5358, 0.02189, 0.6477, 0.02153, 0.5856, 0.02178, 0.5855, 0.02207, 0.6351, 0.02409, 0.584, 0.02371, 0.6472, 0.02352, 0.6346, 0.02383, 0.5841, 0.02279, 0.6736, 0.02189, 0.6477, 0.02207, 0.6351, 0.02279, 0.6558, 0.02371, 0.5219, 0.02409, 0.584, 0.02383, 0.5841, 0.02352, 0.5345, 0.02153, 0.5856, 0.02191, 0.5237, 0.02208, 0.5358, 0.02178, 0.5855, 0.5282, 0.4585, 0.529, 0.4376, 0.5297, 0.4572, 0.53, 0.5064, 0.5297, 0.5565, 0.5289, 0.5774, 0.5282, 0.557, 0.5279, 0.5077, 0.0228, 0.5147, 0.02352, 0.5345, 0.02353, 0.536, 0.02281, 0.5164, 0.02383, 0.5841, 0.02352, 0.6346, 0.02353, 0.6352, 0.02383, 0.5852, 0.02279, 0.6558, 0.02207, 0.6351, 0.02209, 0.6357, 0.0228, 0.6562, 0.02178, 0.5855, 0.02208, 0.5358, 0.0221, 0.5373, 0.0218, 0.5865, 0.02352, 0.5345, 0.02383, 0.5841, 0.02383, 0.5852, 0.02353, 0.536, 0.02352, 0.6346, 0.02279, 0.6558, 0.0228, 0.6562, 0.02353, 0.6352, 0.02207, 0.6351, 0.02178, 0.5855, 0.0218, 0.5865, 0.02209, 0.6357])
me_cylinder_005.materials.append(mat_material_004)
me_cylinder_005.use_remesh_fix_poles = True
me_cylinder_005.use_remesh_preserve_attributes = False
me_cylinder_005.update()
me_cylinder_006 = bpy.data.meshes.new('Cylinder.006')
me_cylinder_006.from_pydata([(0.0, 1.0, -1.0), (0.0, 1.0, 1.0), (0.7071, 0.7071, -1.0), (0.7071, 0.7071, 1.0), (1.0, -4.371e-08, -1.0), (1.0, -4.371e-08, 1.0), (0.7071, -0.7071, -1.0), (0.7071, -0.7071, 1.0), (-8.742e-08, -1.0, -1.0), (-8.742e-08, -1.0, 1.0), (-0.7071, -0.7071, -1.0), (-0.7071, -0.7071, 1.0), (-1.0, 1.192e-08, -1.0), (-1.0, 1.192e-08, 1.0), (-0.7071, 0.7071, -1.0), (-0.7071, 0.7071, 1.0), (0.5657, 0.5657, 1.0), (4.768e-08, 0.8, 1.0), (0.8, -3.497e-08, 1.0), (0.5657, -0.5657, 1.0), (-2.225e-08, -0.8, 1.0), (-0.5657, -0.5657, 1.0), (-0.8, 9.54e-09, 1.0), (-0.5657, 0.5657, 1.0), (0.396, 0.396, 0.703), (-3.853e-08, 0.56, 0.703), (0.56, -2.448e-08, 0.703), (0.396, -0.396, 0.703), (-8.749e-08, -0.56, 0.703), (-0.396, -0.396, 0.703), (-0.56, 6.678e-09, 0.703), (-0.396, 0.396, 0.703)], [], [(0, 1, 3, 2), (2, 3, 5, 4), (4, 5, 7, 6), (6, 7, 9, 8), (8, 9, 11, 10), (10, 11, 13, 12), (11, 9, 20, 21), (12, 13, 15, 14), (14, 15, 1, 0), (0, 2, 4, 6, 8, 10, 12, 14), (16, 17, 25, 24), (1, 15, 23, 17), (3, 1, 17, 16), (7, 5, 18, 19), (13, 11, 21, 22), (9, 7, 19, 20), (15, 13, 22, 23), (5, 3, 16, 18), (24, 25, 31, 30, 29, 28, 27, 26), (17, 23, 31, 25), (22, 21, 29, 30), (20, 19, 27, 28), (18, 16, 24, 26), (23, 22, 30, 31), (21, 20, 28, 29), (19, 18, 26, 27)])
_uv = me_cylinder_006.uv_layers.new(name='UVMap')
_uv.uv.foreach_set('vector', [0.02182, 0.4816, 0.02186, 0.4717, 0.02096, 0.497, 0.02097, 0.5055, 0.02097, 0.5055, 0.02096, 0.497, 0.02058, 0.5591, 0.02061, 0.5641, 0.02061, 0.5641, 0.02058, 0.5591, 0.02096, 0.6217, 0.02097, 0.6232, 0.02097, 0.6232, 0.02096, 0.6217, 0.02187, 0.6478, 0.02183, 0.6477, 0.02183, 0.6477, 0.02187, 0.6478, 0.02278, 0.6218, 0.02268, 0.6232, 0.02268, 0.6232, 0.02278, 0.6218, 0.02315, 0.5594, 0.02303, 0.5644, 0.02278, 0.6218, 0.02187, 0.6478, 0.02187, 0.63, 0.0226, 0.6092, 0.02303, 0.5644, 0.02315, 0.5594, 0.02277, 0.4974, 0.02267, 0.5059, 0.02267, 0.5059, 0.02277, 0.4974, 0.02186, 0.4717, 0.02182, 0.4816, 0.02182, 0.4816, 0.02097, 0.5055, 0.02061, 0.5641, 0.02097, 0.6232, 0.02183, 0.6477, 0.02268, 0.6232, 0.02303, 0.5644, 0.02267, 0.5059, 0.02114, 0.5094, 0.02186, 0.4891, 0.02186, 0.4905, 0.02114, 0.5107, 0.02186, 0.4717, 0.02277, 0.4974, 0.02259, 0.5097, 0.02186, 0.4891, 0.02096, 0.497, 0.02186, 0.4717, 0.02186, 0.4891, 0.02114, 0.5094, 0.02096, 0.6217, 0.02058, 0.5591, 0.02084, 0.5591, 0.02114, 0.6092, 0.02315, 0.5594, 0.02278, 0.6218, 0.0226, 0.6092, 0.02289, 0.5594, 0.02187, 0.6478, 0.02096, 0.6217, 0.02114, 0.6092, 0.02187, 0.63, 0.02277, 0.4974, 0.02315, 0.5594, 0.02289, 0.5594, 0.02259, 0.5097, 0.02058, 0.5591, 0.02096, 0.497, 0.02114, 0.5094, 0.02084, 0.5591, 0.5273, 0.55, 0.528, 0.5299, 0.5287, 0.5503, 0.529, 0.5995, 0.5287, 0.6489, 0.528, 0.6695, 0.5273, 0.6489, 0.527, 0.5993, 0.02186, 0.4891, 0.02259, 0.5097, 0.02257, 0.5109, 0.02186, 0.4905, 0.02289, 0.5594, 0.0226, 0.6092, 0.02258, 0.6096, 0.02287, 0.5601, 0.02187, 0.63, 0.02114, 0.6092, 0.02114, 0.6095, 0.02186, 0.6301, 0.02084, 0.5591, 0.02114, 0.5094, 0.02114, 0.5107, 0.02084, 0.5599, 0.02259, 0.5097, 0.02289, 0.5594, 0.02287, 0.5601, 0.02257, 0.5109, 0.0226, 0.6092, 0.02187, 0.63, 0.02186, 0.6301, 0.02258, 0.6096, 0.02114, 0.6092, 0.02084, 0.5591, 0.02084, 0.5599, 0.02114, 0.6095])
me_cylinder_006.materials.append(mat_material_005)
me_cylinder_006.materials.append(mat_material_007)
me_cylinder_006.use_remesh_fix_poles = True
me_cylinder_006.use_remesh_preserve_attributes = False
me_cylinder_006.update()

# ---- objects
ob_car = bpy.data.objects.new('Car', me_cube)
ob_wheel = bpy.data.objects.new('Wheel;', me_cylinder)
ob_wheel__004 = bpy.data.objects.new('Wheel;.004', me_cylinder_004)
ob_wheel__003 = bpy.data.objects.new('Wheel;.003', me_cylinder_005)
ob_wheel__002 = bpy.data.objects.new('Wheel;.002', me_cylinder_006)

# ---- transforms, parenting, visibility, modifiers, constraints
ob_car.location = (0.0, 0.0, 0.0)
ob_car.scale = (4.615, 1.349, 0.8744)
ob_car.lock_rotations_4d = False
ob_car.empty_display_type = 'ARROWS'
ob_car.lineart.crease_threshold = 0.0
ob_wheel.location = (2.366, 1.088, -0.1371)
ob_wheel.rotation_euler = (-1.571, -0.0, 0.0)
ob_wheel.scale = (0.7634, 0.7634, 0.1806)
ob_wheel__004.location = (-2.444, 1.086, -0.1371)
ob_wheel__004.rotation_euler = (-1.571, -0.0, 0.0)
ob_wheel__004.scale = (0.7634, 0.7634, 0.1806)
ob_wheel__003.location = (-2.444, -1.096, -0.1371)
ob_wheel__003.rotation_euler = (-1.571, -0.0, 3.142)
ob_wheel__003.scale = (0.7634, 0.7634, 0.1806)
ob_wheel__002.location = (2.367, -1.093, -0.1371)
ob_wheel__002.rotation_euler = (-1.571, -0.0, 3.142)
ob_wheel__002.scale = (0.7634, 0.7634, 0.1806)

# ---- collection membership
col_collection.objects.link(ob_car)
col_collection.objects.link(ob_wheel)
col_collection.objects.link(ob_wheel__004)
col_collection.objects.link(ob_wheel__003)
col_collection.objects.link(ob_wheel__002)

# ---- scene / render settings (as saved in the file)
scene.frame_start = 1; scene.frame_end = 250; scene.frame_set(1)
scene.render.engine = 'BLENDER_EEVEE_NEXT'
scene.cycles.sampling_pattern = 'TABULATED_SOBOL'
scene.cycles.use_light_tree = False
scene.view_settings.view_transform = 'Filmic'
bpy.context.view_layer.update()

# ---- added for rendering (the .blend has no active camera and no usable light): camera, sun
cam_auto = bpy.data.cameras.new('AutoCamera')
cam_auto.lens = 50.0
cam_auto.sensor_width = 36.0
cam_auto.clip_end = 1000.0
ob_auto_camera = bpy.data.objects.new('AutoCamera', cam_auto)
scene.collection.objects.link(ob_auto_camera)
ob_auto_camera.location = (9.51862, -11.4414, 8.42083)
ob_auto_camera.rotation_euler = (1.09748, -7.21219e-08, 0.694738)
scene.camera = ob_auto_camera
light_auto_sun = bpy.data.lights.new('AutoSun', 'SUN')
light_auto_sun.energy = 3.0
light_auto_sun.angle = 0.0523599
ob_auto_sun = bpy.data.objects.new('AutoSun', light_auto_sun)
scene.collection.objects.link(ob_auto_sun)
ob_auto_sun.rotation_euler = (0.872665, 0.174533, 0.523599)
bpy.context.view_layer.update()
